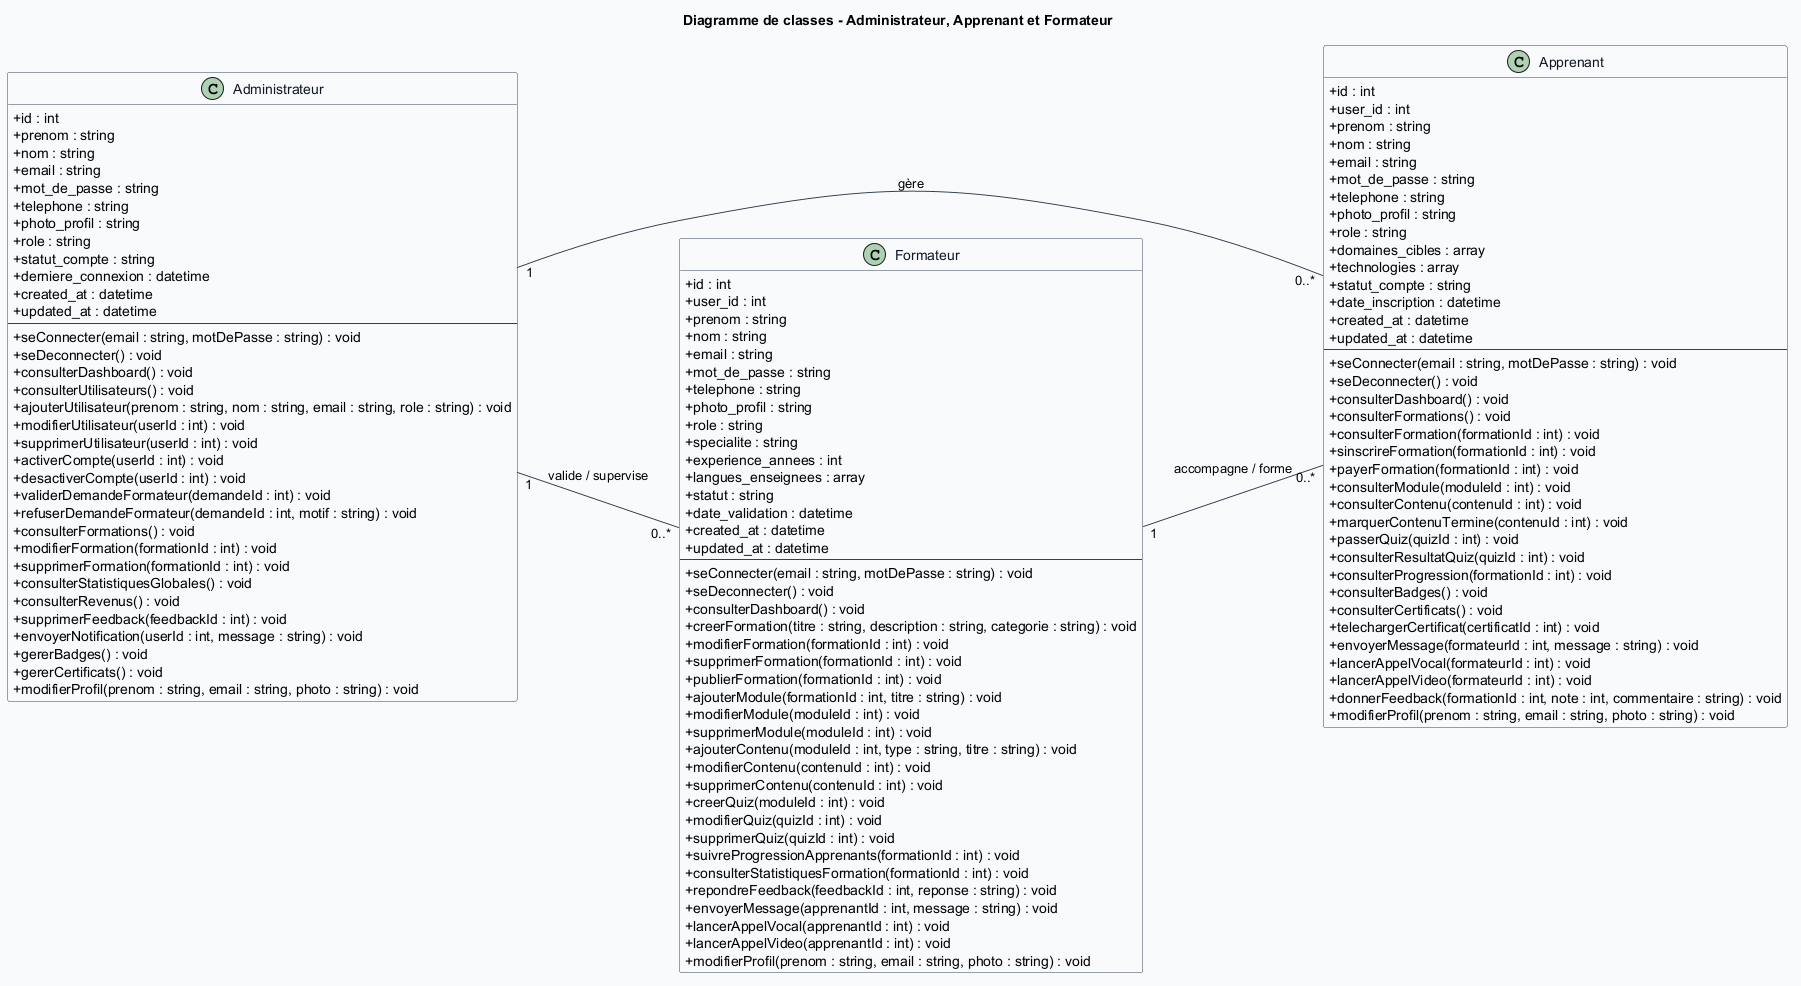

The diagram above was rendered by PlantUML. Its source (embedded in the PNG):
@startuml
title Diagramme de classes - Administrateur, Apprenant et Formateur

skinparam classAttributeIconSize 0
skinparam backgroundColor #FFFFFF
skinparam class {
  BackgroundColor #F8FAFC
  BorderColor #334155
  ArrowColor #334155
  FontColor #0F172A
}

left to right direction

class Administrateur {
  + id : int
  + prenom : string
  + nom : string
  + email : string
  + mot_de_passe : string
  + telephone : string
  + photo_profil : string
  + role : string
  + statut_compte : string
  + derniere_connexion : datetime
  + created_at : datetime
  + updated_at : datetime
  --
  + seConnecter(email : string, motDePasse : string) : void
  + seDeconnecter() : void
  + consulterDashboard() : void
  + consulterUtilisateurs() : void
  + ajouterUtilisateur(prenom : string, nom : string, email : string, role : string) : void
  + modifierUtilisateur(userId : int) : void
  + supprimerUtilisateur(userId : int) : void
  + activerCompte(userId : int) : void
  + desactiverCompte(userId : int) : void
  + validerDemandeFormateur(demandeId : int) : void
  + refuserDemandeFormateur(demandeId : int, motif : string) : void
  + consulterFormations() : void
  + modifierFormation(formationId : int) : void
  + supprimerFormation(formationId : int) : void
  + consulterStatistiquesGlobales() : void
  + consulterRevenus() : void
  + supprimerFeedback(feedbackId : int) : void
  + envoyerNotification(userId : int, message : string) : void
  + gererBadges() : void
  + gererCertificats() : void
  + modifierProfil(prenom : string, email : string, photo : string) : void
}

class Apprenant {
  + id : int
  + user_id : int
  + prenom : string
  + nom : string
  + email : string
  + mot_de_passe : string
  + telephone : string
  + photo_profil : string
  + role : string
  + domaines_cibles : array
  + technologies : array
  + statut_compte : string
  + date_inscription : datetime
  + created_at : datetime
  + updated_at : datetime
  --
  + seConnecter(email : string, motDePasse : string) : void
  + seDeconnecter() : void
  + consulterDashboard() : void
  + consulterFormations() : void
  + consulterFormation(formationId : int) : void
  + sinscrireFormation(formationId : int) : void
  + payerFormation(formationId : int) : void
  + consulterModule(moduleId : int) : void
  + consulterContenu(contenuId : int) : void
  + marquerContenuTermine(contenuId : int) : void
  + passerQuiz(quizId : int) : void
  + consulterResultatQuiz(quizId : int) : void
  + consulterProgression(formationId : int) : void
  + consulterBadges() : void
  + consulterCertificats() : void
  + telechargerCertificat(certificatId : int) : void
  + envoyerMessage(formateurId : int, message : string) : void
  + lancerAppelVocal(formateurId : int) : void
  + lancerAppelVideo(formateurId : int) : void
  + donnerFeedback(formationId : int, note : int, commentaire : string) : void
  + modifierProfil(prenom : string, email : string, photo : string) : void
}

class Formateur {
  + id : int
  + user_id : int
  + prenom : string
  + nom : string
  + email : string
  + mot_de_passe : string
  + telephone : string
  + photo_profil : string
  + role : string
  + specialite : string
  + experience_annees : int
  + langues_enseignees : array
  + statut : string
  + date_validation : datetime
  + created_at : datetime
  + updated_at : datetime
  --
  + seConnecter(email : string, motDePasse : string) : void
  + seDeconnecter() : void
  + consulterDashboard() : void
  + creerFormation(titre : string, description : string, categorie : string) : void
  + modifierFormation(formationId : int) : void
  + supprimerFormation(formationId : int) : void
  + publierFormation(formationId : int) : void
  + ajouterModule(formationId : int, titre : string) : void
  + modifierModule(moduleId : int) : void
  + supprimerModule(moduleId : int) : void
  + ajouterContenu(moduleId : int, type : string, titre : string) : void
  + modifierContenu(contenuId : int) : void
  + supprimerContenu(contenuId : int) : void
  + creerQuiz(moduleId : int) : void
  + modifierQuiz(quizId : int) : void
  + supprimerQuiz(quizId : int) : void
  + suivreProgressionApprenants(formationId : int) : void
  + consulterStatistiquesFormation(formationId : int) : void
  + repondreFeedback(feedbackId : int, reponse : string) : void
  + envoyerMessage(apprenantId : int, message : string) : void
  + lancerAppelVocal(apprenantId : int) : void
  + lancerAppelVideo(apprenantId : int) : void
  + modifierProfil(prenom : string, email : string, photo : string) : void
}

Administrateur "1" -- "0..*" Apprenant : gère
Administrateur "1" -- "0..*" Formateur : valide / supervise
Formateur "1" -- "0..*" Apprenant : accompagne / forme

@enduml